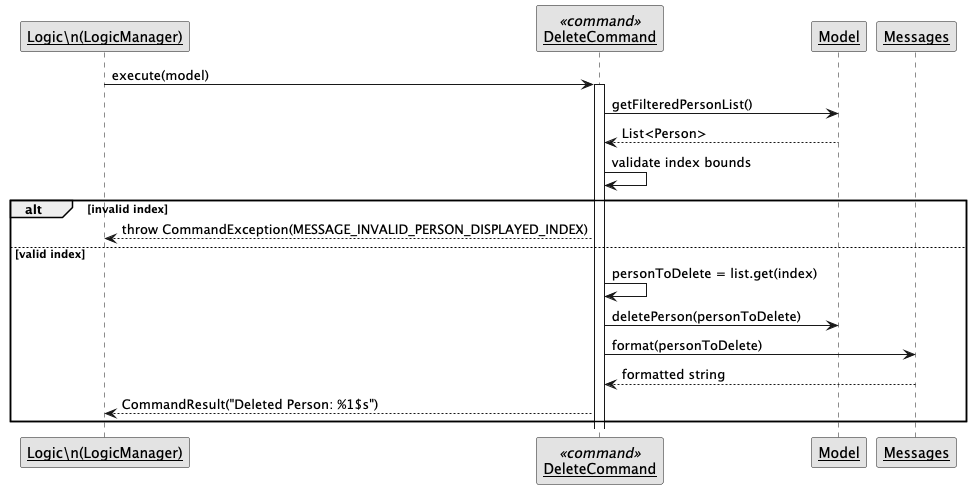

The diagram above was rendered by PlantUML. Its source (embedded in the PNG):
@startuml
' Delete command execution sequence
' Mirrors code in
' - src/main/java/seedu/address/logic/LogicManager.java
' - src/main/java/seedu/address/logic/commands/DeleteCommand.java
' - src/main/java/seedu/address/model/Model.java

skinparam monochrome true
skinparam shadowing false
skinparam sequenceArrowThickness 1
skinparam sequenceParticipant underline

participant "Logic\\n(LogicManager)" as LM
participant "DeleteCommand" as DC <<command>>
participant Model as M
participant Messages as MSG

LM -> DC : execute(model)
activate DC
DC -> M : getFilteredPersonList()
M --> DC : List<Person>
DC -> DC : validate index bounds
alt invalid index
  DC --> LM : throw CommandException(MESSAGE_INVALID_PERSON_DISPLAYED_INDEX)
else valid index
  DC -> DC : personToDelete = list.get(index)
  DC -> M : deletePerson(personToDelete)
  DC -> MSG : format(personToDelete)
  MSG --> DC : formatted string
  DC --> LM : CommandResult("Deleted Person: %1$s")
end
@enduml